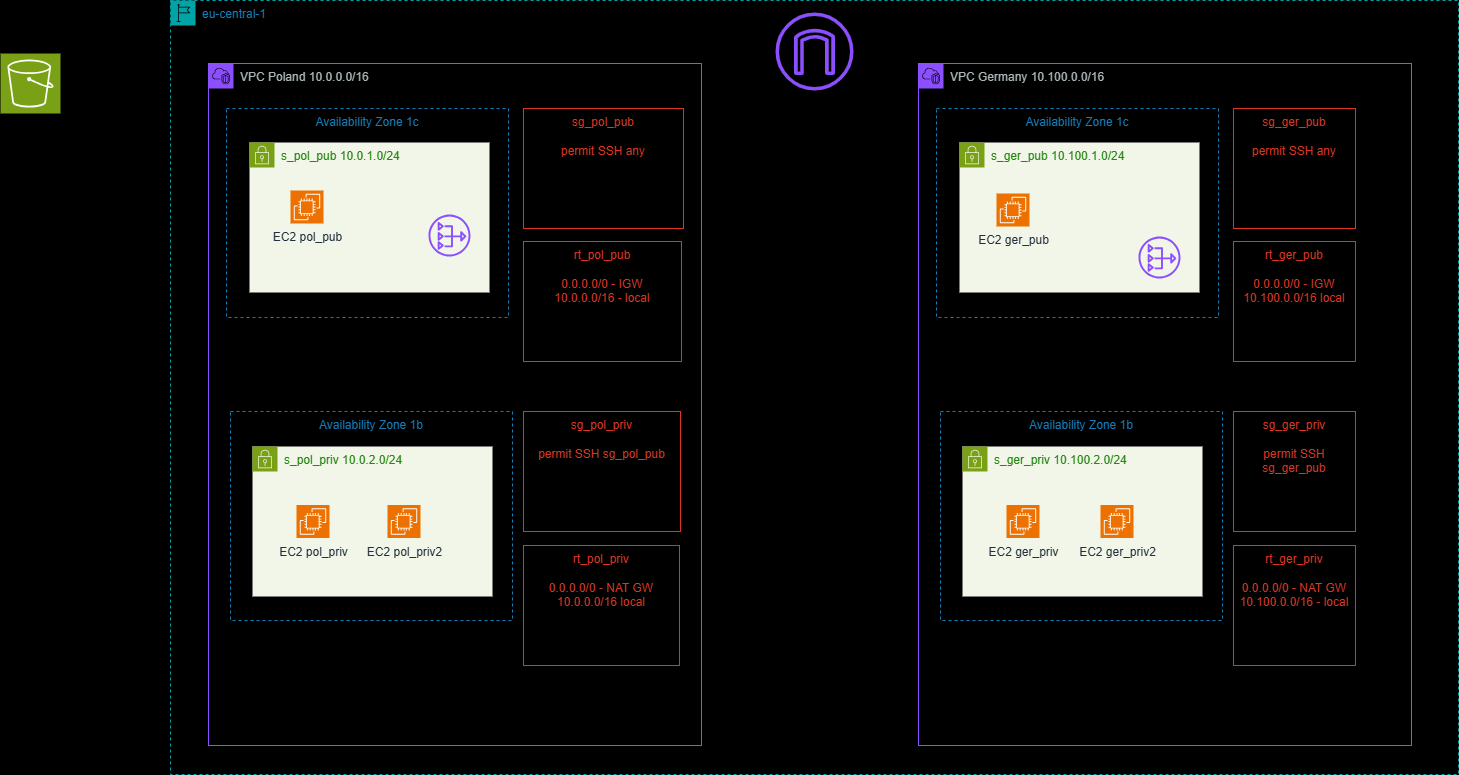

The diagram above was exported from draw.io. Its source (the exported page's mxGraphModel, read from the mxfile embedded in the PNG):
<mxGraphModel dx="2206" dy="863" grid="0" gridSize="10" guides="1" tooltips="1" connect="1" arrows="1" fold="1" page="0" pageScale="1" pageWidth="827" pageHeight="1169" background="#000000" math="0" shadow="0">
  <root>
    <mxCell id="0" />
    <mxCell id="1" parent="0" />
    <mxCell id="eZu5luuZbnRLiN_okHah-4" value="VPC Germany 10.100.0.0/16" style="points=[[0,0],[0.25,0],[0.5,0],[0.75,0],[1,0],[1,0.25],[1,0.5],[1,0.75],[1,1],[0.75,1],[0.5,1],[0.25,1],[0,1],[0,0.75],[0,0.5],[0,0.25]];outlineConnect=0;gradientColor=none;html=1;whiteSpace=wrap;fontSize=12;fontStyle=0;container=1;pointerEvents=0;collapsible=0;recursiveResize=0;shape=mxgraph.aws4.group;grIcon=mxgraph.aws4.group_vpc2;strokeColor=#8C4FFF;fillColor=none;verticalAlign=top;align=left;spacingLeft=30;fontColor=#AAB7B8;dashed=0;" vertex="1" parent="1">
      <mxGeometry x="744" y="299" width="493" height="682" as="geometry" />
    </mxCell>
    <mxCell id="eZu5luuZbnRLiN_okHah-21" value="Availability Zone 1b" style="fillColor=none;strokeColor=#147EBA;dashed=1;verticalAlign=top;fontStyle=0;fontColor=#147EBA;whiteSpace=wrap;html=1;" vertex="1" parent="eZu5luuZbnRLiN_okHah-4">
      <mxGeometry x="22" y="348" width="282" height="209" as="geometry" />
    </mxCell>
    <mxCell id="eZu5luuZbnRLiN_okHah-22" value="Availability Zone 1c" style="fillColor=none;strokeColor=#147EBA;dashed=1;verticalAlign=top;fontStyle=0;fontColor=#147EBA;whiteSpace=wrap;html=1;imageAspect=0;" vertex="1" parent="eZu5luuZbnRLiN_okHah-4">
      <mxGeometry x="18" y="45" width="282" height="209" as="geometry" />
    </mxCell>
    <mxCell id="eZu5luuZbnRLiN_okHah-7" value="s_ger_pub 10.100.1.0/24" style="points=[[0,0],[0.25,0],[0.5,0],[0.75,0],[1,0],[1,0.25],[1,0.5],[1,0.75],[1,1],[0.75,1],[0.5,1],[0.25,1],[0,1],[0,0.75],[0,0.5],[0,0.25]];outlineConnect=0;gradientColor=none;html=1;whiteSpace=wrap;fontSize=12;fontStyle=0;container=1;pointerEvents=0;collapsible=0;recursiveResize=0;shape=mxgraph.aws4.group;grIcon=mxgraph.aws4.group_security_group;grStroke=0;strokeColor=#7AA116;fillColor=#F2F6E8;verticalAlign=top;align=left;spacingLeft=30;fontColor=#248814;dashed=0;" vertex="1" parent="eZu5luuZbnRLiN_okHah-4">
      <mxGeometry x="41" y="79" width="240" height="150" as="geometry" />
    </mxCell>
    <mxCell id="eZu5luuZbnRLiN_okHah-9" value="s_ger_priv 10.100.2.0/24" style="points=[[0,0],[0.25,0],[0.5,0],[0.75,0],[1,0],[1,0.25],[1,0.5],[1,0.75],[1,1],[0.75,1],[0.5,1],[0.25,1],[0,1],[0,0.75],[0,0.5],[0,0.25]];outlineConnect=0;gradientColor=none;html=1;whiteSpace=wrap;fontSize=12;fontStyle=0;container=1;pointerEvents=0;collapsible=0;recursiveResize=0;shape=mxgraph.aws4.group;grIcon=mxgraph.aws4.group_security_group;grStroke=0;strokeColor=#7AA116;fillColor=#F2F6E8;verticalAlign=top;align=left;spacingLeft=30;fontColor=#248814;dashed=0;" vertex="1" parent="eZu5luuZbnRLiN_okHah-4">
      <mxGeometry x="44" y="383" width="240" height="150" as="geometry" />
    </mxCell>
    <mxCell id="eZu5luuZbnRLiN_okHah-11" value="EC2 ger_priv" style="sketch=0;points=[[0,0,0],[0.25,0,0],[0.5,0,0],[0.75,0,0],[1,0,0],[0,1,0],[0.25,1,0],[0.5,1,0],[0.75,1,0],[1,1,0],[0,0.25,0],[0,0.5,0],[0,0.75,0],[1,0.25,0],[1,0.5,0],[1,0.75,0]];outlineConnect=0;fontColor=#232F3E;fillColor=#ED7100;strokeColor=#ffffff;dashed=0;verticalLabelPosition=bottom;verticalAlign=top;align=center;html=1;fontSize=12;fontStyle=0;aspect=fixed;shape=mxgraph.aws4.resourceIcon;resIcon=mxgraph.aws4.ec2;" vertex="1" parent="eZu5luuZbnRLiN_okHah-9">
      <mxGeometry x="44" y="58.5" width="33" height="33" as="geometry" />
    </mxCell>
    <mxCell id="eZu5luuZbnRLiN_okHah-13" value="sg_ger_pub&lt;div&gt;&lt;br&gt;&lt;/div&gt;&lt;div&gt;permit SSH any&lt;/div&gt;" style="fillColor=none;strokeColor=#DD3522;verticalAlign=top;fontStyle=0;fontColor=#DD3522;whiteSpace=wrap;html=1;" vertex="1" parent="eZu5luuZbnRLiN_okHah-4">
      <mxGeometry x="315" y="45" width="122" height="120" as="geometry" />
    </mxCell>
    <mxCell id="eZu5luuZbnRLiN_okHah-14" value="sg_ger_priv&lt;div&gt;&lt;br&gt;&lt;/div&gt;&lt;div&gt;permit SSH sg_ger_pub&lt;/div&gt;" style="fillColor=none;strokeColor=#DD3522;verticalAlign=top;fontStyle=0;fontColor=#DD3522;whiteSpace=wrap;html=1;" vertex="1" parent="eZu5luuZbnRLiN_okHah-4">
      <mxGeometry x="315" y="348" width="122" height="120" as="geometry" />
    </mxCell>
    <mxCell id="eZu5luuZbnRLiN_okHah-24" value="" style="sketch=0;outlineConnect=0;fontColor=#232F3E;gradientColor=none;fillColor=#8C4FFF;strokeColor=none;dashed=0;verticalLabelPosition=bottom;verticalAlign=top;align=center;html=1;fontSize=12;fontStyle=0;aspect=fixed;pointerEvents=1;shape=mxgraph.aws4.nat_gateway;" vertex="1" parent="eZu5luuZbnRLiN_okHah-4">
      <mxGeometry x="220" y="173" width="42" height="42" as="geometry" />
    </mxCell>
    <mxCell id="eZu5luuZbnRLiN_okHah-26" value="rt_ger_pub&lt;div&gt;&lt;br&gt;&lt;/div&gt;&lt;div&gt;0.0.0.0/0 - IGW&lt;/div&gt;&lt;div&gt;10.100.0.0/16 local&lt;/div&gt;" style="fillColor=none;strokeColor=#DD3522;verticalAlign=top;fontStyle=0;fontColor=#DD3522;whiteSpace=wrap;html=1;" vertex="1" parent="eZu5luuZbnRLiN_okHah-4">
      <mxGeometry x="315" y="178" width="122" height="120" as="geometry" />
    </mxCell>
    <mxCell id="eZu5luuZbnRLiN_okHah-27" value="rt_ger_priv&lt;div&gt;&lt;br&gt;&lt;/div&gt;&lt;div&gt;0.0.0.0/0 - NAT GW&lt;/div&gt;&lt;div&gt;10.100.0.0/16 - local&lt;/div&gt;" style="fillColor=none;strokeColor=#DD3522;verticalAlign=top;fontStyle=0;fontColor=#DD3522;whiteSpace=wrap;html=1;" vertex="1" parent="eZu5luuZbnRLiN_okHah-4">
      <mxGeometry x="315" y="482" width="122" height="120" as="geometry" />
    </mxCell>
    <mxCell id="eZu5luuZbnRLiN_okHah-39" value="EC2 ger_pub" style="sketch=0;points=[[0,0,0],[0.25,0,0],[0.5,0,0],[0.75,0,0],[1,0,0],[0,1,0],[0.25,1,0],[0.5,1,0],[0.75,1,0],[1,1,0],[0,0.25,0],[0,0.5,0],[0,0.75,0],[1,0.25,0],[1,0.5,0],[1,0.75,0]];outlineConnect=0;fontColor=#232F3E;fillColor=#ED7100;strokeColor=#ffffff;dashed=0;verticalLabelPosition=bottom;verticalAlign=top;align=center;html=1;fontSize=12;fontStyle=0;aspect=fixed;shape=mxgraph.aws4.resourceIcon;resIcon=mxgraph.aws4.ec2;" vertex="1" parent="eZu5luuZbnRLiN_okHah-4">
      <mxGeometry x="78" y="130" width="33" height="33" as="geometry" />
    </mxCell>
    <mxCell id="eZu5luuZbnRLiN_okHah-12" value="EC2 pol_pub" style="sketch=0;points=[[0,0,0],[0.25,0,0],[0.5,0,0],[0.75,0,0],[1,0,0],[0,1,0],[0.25,1,0],[0.5,1,0],[0.75,1,0],[1,1,0],[0,0.25,0],[0,0.5,0],[0,0.75,0],[1,0.25,0],[1,0.5,0],[1,0.75,0]];outlineConnect=0;fontColor=#232F3E;fillColor=#ED7100;strokeColor=#ffffff;dashed=0;verticalLabelPosition=bottom;verticalAlign=top;align=center;html=1;fontSize=12;fontStyle=0;aspect=fixed;shape=mxgraph.aws4.resourceIcon;resIcon=mxgraph.aws4.ec2;" vertex="1" parent="1">
      <mxGeometry x="119" y="422" width="33" height="33" as="geometry" />
    </mxCell>
    <mxCell id="eZu5luuZbnRLiN_okHah-23" value="" style="sketch=0;points=[[0,0,0],[0.25,0,0],[0.5,0,0],[0.75,0,0],[1,0,0],[0,1,0],[0.25,1,0],[0.5,1,0],[0.75,1,0],[1,1,0],[0,0.25,0],[0,0.5,0],[0,0.75,0],[1,0.25,0],[1,0.5,0],[1,0.75,0]];outlineConnect=0;fontColor=#232F3E;fillColor=#7AA116;strokeColor=#ffffff;dashed=0;verticalLabelPosition=bottom;verticalAlign=top;align=center;html=1;fontSize=12;fontStyle=0;aspect=fixed;shape=mxgraph.aws4.resourceIcon;resIcon=mxgraph.aws4.s3;" vertex="1" parent="1">
      <mxGeometry x="-174" y="289" width="60" height="60" as="geometry" />
    </mxCell>
    <mxCell id="eZu5luuZbnRLiN_okHah-28" value="VPC Poland 10.0.0.0/16" style="points=[[0,0],[0.25,0],[0.5,0],[0.75,0],[1,0],[1,0.25],[1,0.5],[1,0.75],[1,1],[0.75,1],[0.5,1],[0.25,1],[0,1],[0,0.75],[0,0.5],[0,0.25]];outlineConnect=0;gradientColor=none;html=1;whiteSpace=wrap;fontSize=12;fontStyle=0;container=1;pointerEvents=0;collapsible=0;recursiveResize=0;shape=mxgraph.aws4.group;grIcon=mxgraph.aws4.group_vpc2;strokeColor=#8C4FFF;fillColor=none;verticalAlign=top;align=left;spacingLeft=30;fontColor=#AAB7B8;dashed=0;" vertex="1" parent="1">
      <mxGeometry x="34" y="299" width="493" height="682" as="geometry" />
    </mxCell>
    <mxCell id="eZu5luuZbnRLiN_okHah-34" value="Availability Zone 1b" style="fillColor=none;strokeColor=#147EBA;dashed=1;verticalAlign=top;fontStyle=0;fontColor=#147EBA;whiteSpace=wrap;html=1;" vertex="1" parent="eZu5luuZbnRLiN_okHah-28">
      <mxGeometry x="22" y="348" width="282" height="209" as="geometry" />
    </mxCell>
    <mxCell id="eZu5luuZbnRLiN_okHah-29" value="s_pol_pub 10.0.1.0/24" style="points=[[0,0],[0.25,0],[0.5,0],[0.75,0],[1,0],[1,0.25],[1,0.5],[1,0.75],[1,1],[0.75,1],[0.5,1],[0.25,1],[0,1],[0,0.75],[0,0.5],[0,0.25]];outlineConnect=0;gradientColor=none;html=1;whiteSpace=wrap;fontSize=12;fontStyle=0;container=1;pointerEvents=0;collapsible=0;recursiveResize=0;shape=mxgraph.aws4.group;grIcon=mxgraph.aws4.group_security_group;grStroke=0;strokeColor=#7AA116;fillColor=#F2F6E8;verticalAlign=top;align=left;spacingLeft=30;fontColor=#248814;dashed=0;" vertex="1" parent="eZu5luuZbnRLiN_okHah-28">
      <mxGeometry x="41" y="79" width="240" height="150" as="geometry" />
    </mxCell>
    <mxCell id="eZu5luuZbnRLiN_okHah-30" value="s_pol_priv 10.0.2.0/24" style="points=[[0,0],[0.25,0],[0.5,0],[0.75,0],[1,0],[1,0.25],[1,0.5],[1,0.75],[1,1],[0.75,1],[0.5,1],[0.25,1],[0,1],[0,0.75],[0,0.5],[0,0.25]];outlineConnect=0;gradientColor=none;html=1;whiteSpace=wrap;fontSize=12;fontStyle=0;container=1;pointerEvents=0;collapsible=0;recursiveResize=0;shape=mxgraph.aws4.group;grIcon=mxgraph.aws4.group_security_group;grStroke=0;strokeColor=#7AA116;fillColor=#F2F6E8;verticalAlign=top;align=left;spacingLeft=30;fontColor=#248814;dashed=0;" vertex="1" parent="eZu5luuZbnRLiN_okHah-28">
      <mxGeometry x="44" y="383" width="240" height="150" as="geometry" />
    </mxCell>
    <mxCell id="eZu5luuZbnRLiN_okHah-31" value="EC2 pol_priv" style="sketch=0;points=[[0,0,0],[0.25,0,0],[0.5,0,0],[0.75,0,0],[1,0,0],[0,1,0],[0.25,1,0],[0.5,1,0],[0.75,1,0],[1,1,0],[0,0.25,0],[0,0.5,0],[0,0.75,0],[1,0.25,0],[1,0.5,0],[1,0.75,0]];outlineConnect=0;fontColor=#232F3E;fillColor=#ED7100;strokeColor=#ffffff;dashed=0;verticalLabelPosition=bottom;verticalAlign=top;align=center;html=1;fontSize=12;fontStyle=0;aspect=fixed;shape=mxgraph.aws4.resourceIcon;resIcon=mxgraph.aws4.ec2;" vertex="1" parent="eZu5luuZbnRLiN_okHah-30">
      <mxGeometry x="44" y="58.5" width="33" height="33" as="geometry" />
    </mxCell>
    <mxCell id="eZu5luuZbnRLiN_okHah-32" value="sg_pol_pub&lt;div&gt;&lt;br&gt;&lt;div&gt;permit SSH any&lt;/div&gt;&lt;/div&gt;" style="fillColor=none;strokeColor=#DD3522;verticalAlign=top;fontStyle=0;fontColor=#DD3522;whiteSpace=wrap;html=1;" vertex="1" parent="eZu5luuZbnRLiN_okHah-28">
      <mxGeometry x="315" y="45" width="160" height="120" as="geometry" />
    </mxCell>
    <mxCell id="eZu5luuZbnRLiN_okHah-33" value="sg_pol_priv&lt;div&gt;&lt;br&gt;&lt;/div&gt;&lt;div&gt;permit SSH sg_pol_pub&lt;/div&gt;" style="fillColor=none;strokeColor=#DD3522;verticalAlign=top;fontStyle=0;fontColor=#DD3522;whiteSpace=wrap;html=1;" vertex="1" parent="eZu5luuZbnRLiN_okHah-28">
      <mxGeometry x="315" y="348" width="157" height="120" as="geometry" />
    </mxCell>
    <mxCell id="eZu5luuZbnRLiN_okHah-35" value="Availability Zone 1c" style="fillColor=none;strokeColor=#147EBA;dashed=1;verticalAlign=top;fontStyle=0;fontColor=#147EBA;whiteSpace=wrap;html=1;" vertex="1" parent="eZu5luuZbnRLiN_okHah-28">
      <mxGeometry x="18" y="45" width="282" height="209" as="geometry" />
    </mxCell>
    <mxCell id="eZu5luuZbnRLiN_okHah-36" value="" style="sketch=0;outlineConnect=0;fontColor=#232F3E;gradientColor=none;fillColor=#8C4FFF;strokeColor=none;dashed=0;verticalLabelPosition=bottom;verticalAlign=top;align=center;html=1;fontSize=12;fontStyle=0;aspect=fixed;pointerEvents=1;shape=mxgraph.aws4.nat_gateway;" vertex="1" parent="eZu5luuZbnRLiN_okHah-28">
      <mxGeometry x="220" y="151" width="42" height="42" as="geometry" />
    </mxCell>
    <mxCell id="eZu5luuZbnRLiN_okHah-37" value="rt_pol_pub&lt;br&gt;&lt;br&gt;0.0.0.0/0 - IGW&lt;div&gt;10.0.0.0/16 - local&lt;/div&gt;" style="fillColor=none;strokeColor=#DD3522;verticalAlign=top;fontStyle=0;fontColor=#DD3522;whiteSpace=wrap;html=1;" vertex="1" parent="eZu5luuZbnRLiN_okHah-28">
      <mxGeometry x="315" y="178" width="158" height="120" as="geometry" />
    </mxCell>
    <mxCell id="eZu5luuZbnRLiN_okHah-38" value="rt_pol_priv&lt;div&gt;&lt;br&gt;&lt;/div&gt;&lt;div&gt;0.0.0.0/0 - NAT GW&lt;/div&gt;&lt;div&gt;10.0.0.0/16 local&lt;/div&gt;" style="fillColor=none;strokeColor=#DD3522;verticalAlign=top;fontStyle=0;fontColor=#DD3522;whiteSpace=wrap;html=1;" vertex="1" parent="eZu5luuZbnRLiN_okHah-28">
      <mxGeometry x="315" y="482" width="156" height="120" as="geometry" />
    </mxCell>
    <mxCell id="eZu5luuZbnRLiN_okHah-42" value="EC2 pol_pub" style="sketch=0;points=[[0,0,0],[0.25,0,0],[0.5,0,0],[0.75,0,0],[1,0,0],[0,1,0],[0.25,1,0],[0.5,1,0],[0.75,1,0],[1,1,0],[0,0.25,0],[0,0.5,0],[0,0.75,0],[1,0.25,0],[1,0.5,0],[1,0.75,0]];outlineConnect=0;fontColor=#232F3E;fillColor=#ED7100;strokeColor=#ffffff;dashed=0;verticalLabelPosition=bottom;verticalAlign=top;align=center;html=1;fontSize=12;fontStyle=0;aspect=fixed;shape=mxgraph.aws4.resourceIcon;resIcon=mxgraph.aws4.ec2;" vertex="1" parent="eZu5luuZbnRLiN_okHah-28">
      <mxGeometry x="82" y="127" width="33" height="33" as="geometry" />
    </mxCell>
    <mxCell id="eZu5luuZbnRLiN_okHah-46" value="eu-central-1" style="points=[[0,0],[0.25,0],[0.5,0],[0.75,0],[1,0],[1,0.25],[1,0.5],[1,0.75],[1,1],[0.75,1],[0.5,1],[0.25,1],[0,1],[0,0.75],[0,0.5],[0,0.25]];outlineConnect=0;gradientColor=none;html=1;whiteSpace=wrap;fontSize=12;fontStyle=0;container=1;pointerEvents=0;collapsible=0;recursiveResize=0;shape=mxgraph.aws4.group;grIcon=mxgraph.aws4.group_region;strokeColor=#00A4A6;fillColor=none;verticalAlign=top;align=left;spacingLeft=30;fontColor=#147EBA;dashed=1;" vertex="1" parent="1">
      <mxGeometry x="-4" y="236" width="1288" height="774" as="geometry" />
    </mxCell>
    <mxCell id="eZu5luuZbnRLiN_okHah-25" value="" style="sketch=0;outlineConnect=0;fontColor=#232F3E;gradientColor=none;fillColor=#8C4FFF;strokeColor=none;dashed=0;verticalLabelPosition=bottom;verticalAlign=top;align=center;html=1;fontSize=12;fontStyle=0;aspect=fixed;pointerEvents=1;shape=mxgraph.aws4.internet_gateway;" vertex="1" parent="eZu5luuZbnRLiN_okHah-46">
      <mxGeometry x="605" y="12" width="78" height="78" as="geometry" />
    </mxCell>
    <mxCell id="eZu5luuZbnRLiN_okHah-47" value="EC2 pol_priv2" style="sketch=0;points=[[0,0,0],[0.25,0,0],[0.5,0,0],[0.75,0,0],[1,0,0],[0,1,0],[0.25,1,0],[0.5,1,0],[0.75,1,0],[1,1,0],[0,0.25,0],[0,0.5,0],[0,0.75,0],[1,0.25,0],[1,0.5,0],[1,0.75,0]];outlineConnect=0;fontColor=#232F3E;fillColor=#ED7100;strokeColor=#ffffff;dashed=0;verticalLabelPosition=bottom;verticalAlign=top;align=center;html=1;fontSize=12;fontStyle=0;aspect=fixed;shape=mxgraph.aws4.resourceIcon;resIcon=mxgraph.aws4.ec2;" vertex="1" parent="eZu5luuZbnRLiN_okHah-46">
      <mxGeometry x="217" y="504.5" width="33" height="33" as="geometry" />
    </mxCell>
    <mxCell id="eZu5luuZbnRLiN_okHah-49" value="EC2 ger_priv2" style="sketch=0;points=[[0,0,0],[0.25,0,0],[0.5,0,0],[0.75,0,0],[1,0,0],[0,1,0],[0.25,1,0],[0.5,1,0],[0.75,1,0],[1,1,0],[0,0.25,0],[0,0.5,0],[0,0.75,0],[1,0.25,0],[1,0.5,0],[1,0.75,0]];outlineConnect=0;fontColor=#232F3E;fillColor=#ED7100;strokeColor=#ffffff;dashed=0;verticalLabelPosition=bottom;verticalAlign=top;align=center;html=1;fontSize=12;fontStyle=0;aspect=fixed;shape=mxgraph.aws4.resourceIcon;resIcon=mxgraph.aws4.ec2;" vertex="1" parent="eZu5luuZbnRLiN_okHah-46">
      <mxGeometry x="930" y="504.5" width="33" height="33" as="geometry" />
    </mxCell>
  </root>
</mxGraphModel>